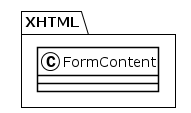

The diagram above was rendered by PlantUML. Its source (embedded in the PNG):
@startuml
!theme plain
package XHTML {
class FormContent {
}
}
@enduml